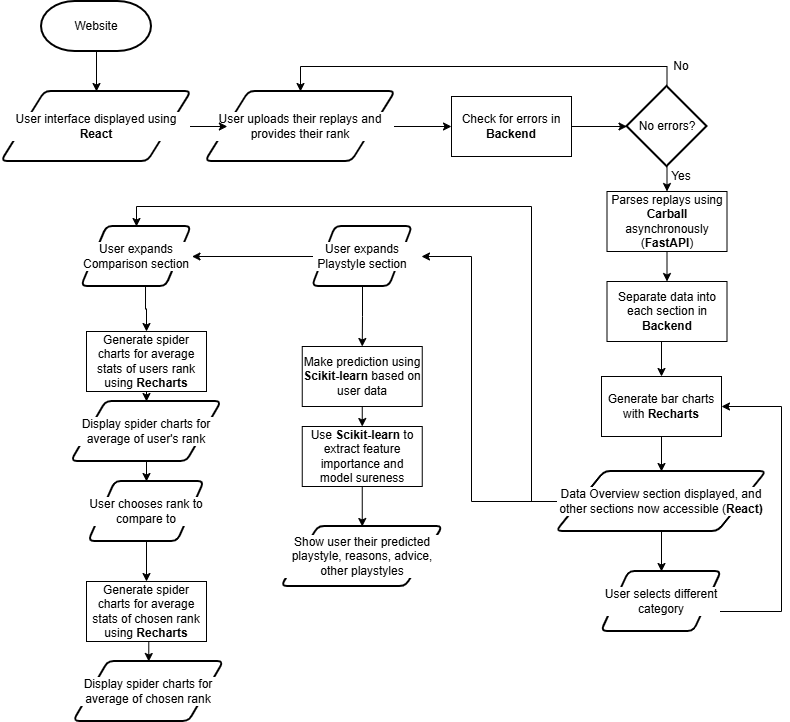

The diagram above was exported from draw.io. Its source (the exported page's mxGraphModel, read from the mxfile embedded in the PNG):
<mxGraphModel dx="1426" dy="783" grid="1" gridSize="10" guides="1" tooltips="1" connect="1" arrows="1" fold="1" page="1" pageScale="1" pageWidth="827" pageHeight="1169" math="0" shadow="0">
  <root>
    <mxCell id="0" />
    <mxCell id="1" parent="0" />
    <mxCell id="a9u7ROfEN7RKwvXNPcNM-23" style="edgeStyle=orthogonalEdgeStyle;rounded=0;orthogonalLoop=1;jettySize=auto;html=1;exitX=0.5;exitY=1;exitDx=0;exitDy=0;exitPerimeter=0;entryX=0.5;entryY=0;entryDx=0;entryDy=0;" edge="1" parent="1" source="a9u7ROfEN7RKwvXNPcNM-2" target="a9u7ROfEN7RKwvXNPcNM-7">
      <mxGeometry relative="1" as="geometry" />
    </mxCell>
    <mxCell id="a9u7ROfEN7RKwvXNPcNM-2" value="Website" style="strokeWidth=2;html=1;shape=mxgraph.flowchart.terminator;whiteSpace=wrap;" vertex="1" parent="1">
      <mxGeometry x="60" y="60" width="110" height="50" as="geometry" />
    </mxCell>
    <mxCell id="a9u7ROfEN7RKwvXNPcNM-25" style="edgeStyle=orthogonalEdgeStyle;rounded=0;orthogonalLoop=1;jettySize=auto;html=1;exitX=1;exitY=0.5;exitDx=0;exitDy=0;entryX=0;entryY=0.5;entryDx=0;entryDy=0;" edge="1" parent="1" source="a9u7ROfEN7RKwvXNPcNM-4" target="a9u7ROfEN7RKwvXNPcNM-17">
      <mxGeometry relative="1" as="geometry" />
    </mxCell>
    <mxCell id="a9u7ROfEN7RKwvXNPcNM-4" value="User uploads their replays and provides their rank" style="shape=parallelogram;html=1;strokeWidth=2;perimeter=parallelogramPerimeter;whiteSpace=wrap;rounded=1;arcSize=12;size=0.23;labelBackgroundColor=default;" vertex="1" parent="1">
      <mxGeometry x="224" y="150" width="190" height="70" as="geometry" />
    </mxCell>
    <mxCell id="a9u7ROfEN7RKwvXNPcNM-27" style="edgeStyle=orthogonalEdgeStyle;rounded=0;orthogonalLoop=1;jettySize=auto;html=1;exitX=0.5;exitY=1;exitDx=0;exitDy=0;exitPerimeter=0;entryX=0.5;entryY=0;entryDx=0;entryDy=0;" edge="1" parent="1" source="a9u7ROfEN7RKwvXNPcNM-5" target="a9u7ROfEN7RKwvXNPcNM-6">
      <mxGeometry relative="1" as="geometry" />
    </mxCell>
    <mxCell id="a9u7ROfEN7RKwvXNPcNM-28" style="edgeStyle=orthogonalEdgeStyle;rounded=0;orthogonalLoop=1;jettySize=auto;html=1;exitX=0.5;exitY=0;exitDx=0;exitDy=0;exitPerimeter=0;entryX=0.5;entryY=0;entryDx=0;entryDy=0;" edge="1" parent="1" source="a9u7ROfEN7RKwvXNPcNM-5" target="a9u7ROfEN7RKwvXNPcNM-4">
      <mxGeometry relative="1" as="geometry" />
    </mxCell>
    <mxCell id="a9u7ROfEN7RKwvXNPcNM-5" value="No errors?" style="strokeWidth=2;html=1;shape=mxgraph.flowchart.decision;whiteSpace=wrap;" vertex="1" parent="1">
      <mxGeometry x="645.5" y="145" width="80" height="80" as="geometry" />
    </mxCell>
    <mxCell id="a9u7ROfEN7RKwvXNPcNM-29" style="edgeStyle=orthogonalEdgeStyle;rounded=0;orthogonalLoop=1;jettySize=auto;html=1;exitX=0.5;exitY=1;exitDx=0;exitDy=0;entryX=0.5;entryY=0;entryDx=0;entryDy=0;" edge="1" parent="1" source="a9u7ROfEN7RKwvXNPcNM-6" target="a9u7ROfEN7RKwvXNPcNM-9">
      <mxGeometry relative="1" as="geometry" />
    </mxCell>
    <mxCell id="a9u7ROfEN7RKwvXNPcNM-6" value="Parses replays using &lt;b&gt;Carball &lt;/b&gt;asynchronously (&lt;b&gt;FastAPI&lt;/b&gt;)" style="rounded=0;whiteSpace=wrap;html=1;" vertex="1" parent="1">
      <mxGeometry x="625.5" y="250" width="120" height="60" as="geometry" />
    </mxCell>
    <mxCell id="a9u7ROfEN7RKwvXNPcNM-24" style="edgeStyle=orthogonalEdgeStyle;rounded=0;orthogonalLoop=1;jettySize=auto;html=1;exitX=1;exitY=0.5;exitDx=0;exitDy=0;" edge="1" parent="1" source="a9u7ROfEN7RKwvXNPcNM-7" target="a9u7ROfEN7RKwvXNPcNM-4">
      <mxGeometry relative="1" as="geometry" />
    </mxCell>
    <mxCell id="a9u7ROfEN7RKwvXNPcNM-7" value="User interface displayed using &lt;b&gt;React&lt;/b&gt;" style="shape=parallelogram;html=1;strokeWidth=2;perimeter=parallelogramPerimeter;whiteSpace=wrap;rounded=1;arcSize=12;size=0.23;labelBackgroundColor=default;" vertex="1" parent="1">
      <mxGeometry x="20" y="150" width="190" height="70" as="geometry" />
    </mxCell>
    <mxCell id="a9u7ROfEN7RKwvXNPcNM-32" style="edgeStyle=orthogonalEdgeStyle;rounded=0;orthogonalLoop=1;jettySize=auto;html=1;exitX=0.5;exitY=1;exitDx=0;exitDy=0;entryX=0.5;entryY=0;entryDx=0;entryDy=0;" edge="1" parent="1" source="a9u7ROfEN7RKwvXNPcNM-8">
      <mxGeometry relative="1" as="geometry">
        <mxPoint x="680" y="630" as="targetPoint" />
      </mxGeometry>
    </mxCell>
    <mxCell id="a9u7ROfEN7RKwvXNPcNM-54" style="edgeStyle=orthogonalEdgeStyle;rounded=0;orthogonalLoop=1;jettySize=auto;html=1;exitX=0;exitY=0.5;exitDx=0;exitDy=0;" edge="1" parent="1" source="a9u7ROfEN7RKwvXNPcNM-8">
      <mxGeometry relative="1" as="geometry">
        <mxPoint x="440" y="315" as="targetPoint" />
        <Array as="points">
          <mxPoint x="490" y="560" />
          <mxPoint x="490" y="315" />
        </Array>
      </mxGeometry>
    </mxCell>
    <mxCell id="a9u7ROfEN7RKwvXNPcNM-56" style="edgeStyle=orthogonalEdgeStyle;rounded=0;orthogonalLoop=1;jettySize=auto;html=1;exitX=0;exitY=0.5;exitDx=0;exitDy=0;entryX=0.5;entryY=0;entryDx=0;entryDy=0;" edge="1" parent="1" source="a9u7ROfEN7RKwvXNPcNM-8" target="a9u7ROfEN7RKwvXNPcNM-55">
      <mxGeometry relative="1" as="geometry">
        <Array as="points">
          <mxPoint x="550" y="560" />
          <mxPoint x="550" y="265" />
          <mxPoint x="155" y="265" />
        </Array>
      </mxGeometry>
    </mxCell>
    <mxCell id="a9u7ROfEN7RKwvXNPcNM-8" value="Data Overview section displayed, and other sections now accessible (&lt;b&gt;React)&lt;/b&gt;" style="shape=parallelogram;html=1;strokeWidth=2;perimeter=parallelogramPerimeter;rounded=1;arcSize=12;size=0.23;labelBackgroundColor=default;whiteSpace=wrap;" vertex="1" parent="1">
      <mxGeometry x="575" y="530" width="210" height="60" as="geometry" />
    </mxCell>
    <mxCell id="a9u7ROfEN7RKwvXNPcNM-30" style="edgeStyle=orthogonalEdgeStyle;rounded=0;orthogonalLoop=1;jettySize=auto;html=1;exitX=0.5;exitY=1;exitDx=0;exitDy=0;entryX=0.5;entryY=0;entryDx=0;entryDy=0;" edge="1" parent="1" source="a9u7ROfEN7RKwvXNPcNM-9" target="a9u7ROfEN7RKwvXNPcNM-10">
      <mxGeometry relative="1" as="geometry" />
    </mxCell>
    <mxCell id="a9u7ROfEN7RKwvXNPcNM-9" value="Separate data into each section in &lt;b&gt;Backend&lt;/b&gt;" style="rounded=0;whiteSpace=wrap;html=1;" vertex="1" parent="1">
      <mxGeometry x="625.5" y="340" width="120" height="60" as="geometry" />
    </mxCell>
    <mxCell id="a9u7ROfEN7RKwvXNPcNM-33" style="edgeStyle=orthogonalEdgeStyle;rounded=0;orthogonalLoop=1;jettySize=auto;html=1;exitX=0.5;exitY=1;exitDx=0;exitDy=0;entryX=0.5;entryY=0;entryDx=0;entryDy=0;" edge="1" parent="1" source="a9u7ROfEN7RKwvXNPcNM-10" target="a9u7ROfEN7RKwvXNPcNM-8">
      <mxGeometry relative="1" as="geometry" />
    </mxCell>
    <mxCell id="a9u7ROfEN7RKwvXNPcNM-10" value="&lt;div&gt;Generate bar charts with &lt;b&gt;Recharts&lt;/b&gt;&lt;/div&gt;" style="rounded=0;whiteSpace=wrap;html=1;" vertex="1" parent="1">
      <mxGeometry x="620" y="435" width="120" height="60" as="geometry" />
    </mxCell>
    <mxCell id="a9u7ROfEN7RKwvXNPcNM-37" style="edgeStyle=orthogonalEdgeStyle;rounded=0;orthogonalLoop=1;jettySize=auto;html=1;exitX=0.5;exitY=1;exitDx=0;exitDy=0;entryX=0.5;entryY=0;entryDx=0;entryDy=0;" edge="1" parent="1" source="a9u7ROfEN7RKwvXNPcNM-53" target="a9u7ROfEN7RKwvXNPcNM-13">
      <mxGeometry relative="1" as="geometry">
        <mxPoint x="380.75" y="360" as="sourcePoint" />
      </mxGeometry>
    </mxCell>
    <mxCell id="a9u7ROfEN7RKwvXNPcNM-40" style="edgeStyle=orthogonalEdgeStyle;rounded=0;orthogonalLoop=1;jettySize=auto;html=1;exitX=0;exitY=0.5;exitDx=0;exitDy=0;entryX=1;entryY=0.5;entryDx=0;entryDy=0;" edge="1" parent="1">
      <mxGeometry relative="1" as="geometry">
        <mxPoint x="335.25" y="315" as="sourcePoint" />
        <mxPoint x="210.5" y="315" as="targetPoint" />
      </mxGeometry>
    </mxCell>
    <mxCell id="a9u7ROfEN7RKwvXNPcNM-41" style="edgeStyle=orthogonalEdgeStyle;rounded=0;orthogonalLoop=1;jettySize=auto;html=1;exitX=0.582;exitY=0.95;exitDx=0;exitDy=0;entryX=0.5;entryY=0;entryDx=0;entryDy=0;exitPerimeter=0;" edge="1" parent="1" source="a9u7ROfEN7RKwvXNPcNM-55" target="a9u7ROfEN7RKwvXNPcNM-16">
      <mxGeometry relative="1" as="geometry">
        <mxPoint x="165" y="360" as="sourcePoint" />
      </mxGeometry>
    </mxCell>
    <mxCell id="a9u7ROfEN7RKwvXNPcNM-38" style="edgeStyle=orthogonalEdgeStyle;rounded=0;orthogonalLoop=1;jettySize=auto;html=1;exitX=0.5;exitY=1;exitDx=0;exitDy=0;entryX=0.5;entryY=0;entryDx=0;entryDy=0;" edge="1" parent="1" source="a9u7ROfEN7RKwvXNPcNM-13" target="a9u7ROfEN7RKwvXNPcNM-15">
      <mxGeometry relative="1" as="geometry" />
    </mxCell>
    <mxCell id="a9u7ROfEN7RKwvXNPcNM-13" value="Make prediction using &lt;b&gt;Scikit-learn&lt;/b&gt;&amp;nbsp;based on user data" style="rounded=0;whiteSpace=wrap;html=1;" vertex="1" parent="1">
      <mxGeometry x="320.75" y="405" width="120" height="60" as="geometry" />
    </mxCell>
    <mxCell id="a9u7ROfEN7RKwvXNPcNM-14" value="Show user their predicted playstyle, reasons, advice, other playstyles" style="shape=parallelogram;html=1;strokeWidth=2;perimeter=parallelogramPerimeter;whiteSpace=wrap;rounded=1;arcSize=12;size=0.23;labelBackgroundColor=default;" vertex="1" parent="1">
      <mxGeometry x="300" y="585" width="161.5" height="60" as="geometry" />
    </mxCell>
    <mxCell id="a9u7ROfEN7RKwvXNPcNM-39" style="edgeStyle=orthogonalEdgeStyle;rounded=0;orthogonalLoop=1;jettySize=auto;html=1;exitX=0.5;exitY=1;exitDx=0;exitDy=0;entryX=0.5;entryY=0;entryDx=0;entryDy=0;" edge="1" parent="1" source="a9u7ROfEN7RKwvXNPcNM-15" target="a9u7ROfEN7RKwvXNPcNM-14">
      <mxGeometry relative="1" as="geometry" />
    </mxCell>
    <mxCell id="a9u7ROfEN7RKwvXNPcNM-15" value="Use &lt;b&gt;Scikit-learn &lt;/b&gt;to extract feature importance and model sureness" style="rounded=0;whiteSpace=wrap;html=1;" vertex="1" parent="1">
      <mxGeometry x="320.75" y="485" width="120" height="60" as="geometry" />
    </mxCell>
    <mxCell id="a9u7ROfEN7RKwvXNPcNM-44" style="edgeStyle=orthogonalEdgeStyle;rounded=0;orthogonalLoop=1;jettySize=auto;html=1;exitX=0.5;exitY=1;exitDx=0;exitDy=0;entryX=0.5;entryY=0;entryDx=0;entryDy=0;" edge="1" parent="1" source="a9u7ROfEN7RKwvXNPcNM-16" target="a9u7ROfEN7RKwvXNPcNM-20">
      <mxGeometry relative="1" as="geometry" />
    </mxCell>
    <mxCell id="a9u7ROfEN7RKwvXNPcNM-16" value="Generate spider charts for average stats of users rank using &lt;b&gt;Recharts&lt;/b&gt;" style="rounded=0;whiteSpace=wrap;html=1;" vertex="1" parent="1">
      <mxGeometry x="105" y="390" width="120" height="60" as="geometry" />
    </mxCell>
    <mxCell id="a9u7ROfEN7RKwvXNPcNM-17" value="Check for errors in &lt;b&gt;Backend&lt;/b&gt;" style="rounded=0;whiteSpace=wrap;html=1;" vertex="1" parent="1">
      <mxGeometry x="470" y="155" width="120" height="60" as="geometry" />
    </mxCell>
    <mxCell id="a9u7ROfEN7RKwvXNPcNM-46" style="edgeStyle=orthogonalEdgeStyle;rounded=0;orthogonalLoop=1;jettySize=auto;html=1;exitX=0.5;exitY=1;exitDx=0;exitDy=0;entryX=0.5;entryY=0;entryDx=0;entryDy=0;" edge="1" parent="1" source="a9u7ROfEN7RKwvXNPcNM-18" target="a9u7ROfEN7RKwvXNPcNM-19">
      <mxGeometry relative="1" as="geometry" />
    </mxCell>
    <mxCell id="a9u7ROfEN7RKwvXNPcNM-18" value="User chooses rank to compare to" style="shape=parallelogram;html=1;strokeWidth=2;perimeter=parallelogramPerimeter;whiteSpace=wrap;rounded=1;arcSize=12;size=0.23;labelBackgroundColor=default;" vertex="1" parent="1">
      <mxGeometry x="107.25" y="540" width="115.5" height="60" as="geometry" />
    </mxCell>
    <mxCell id="a9u7ROfEN7RKwvXNPcNM-47" style="edgeStyle=orthogonalEdgeStyle;rounded=0;orthogonalLoop=1;jettySize=auto;html=1;exitX=0.5;exitY=1;exitDx=0;exitDy=0;entryX=0.5;entryY=0;entryDx=0;entryDy=0;" edge="1" parent="1" source="a9u7ROfEN7RKwvXNPcNM-19" target="a9u7ROfEN7RKwvXNPcNM-21">
      <mxGeometry relative="1" as="geometry" />
    </mxCell>
    <mxCell id="a9u7ROfEN7RKwvXNPcNM-19" value="Generate spider charts for average stats of chosen rank using &lt;b&gt;Recharts&lt;/b&gt;" style="rounded=0;whiteSpace=wrap;html=1;" vertex="1" parent="1">
      <mxGeometry x="105" y="640" width="120" height="60" as="geometry" />
    </mxCell>
    <mxCell id="a9u7ROfEN7RKwvXNPcNM-45" style="edgeStyle=orthogonalEdgeStyle;rounded=0;orthogonalLoop=1;jettySize=auto;html=1;exitX=0.5;exitY=1;exitDx=0;exitDy=0;entryX=0.5;entryY=0;entryDx=0;entryDy=0;" edge="1" parent="1" source="a9u7ROfEN7RKwvXNPcNM-20" target="a9u7ROfEN7RKwvXNPcNM-18">
      <mxGeometry relative="1" as="geometry" />
    </mxCell>
    <mxCell id="a9u7ROfEN7RKwvXNPcNM-20" value="Display spider charts for average of user's rank" style="shape=parallelogram;html=1;strokeWidth=2;perimeter=parallelogramPerimeter;whiteSpace=wrap;rounded=1;arcSize=12;size=0.23;labelBackgroundColor=default;" vertex="1" parent="1">
      <mxGeometry x="90" y="460" width="150" height="60" as="geometry" />
    </mxCell>
    <mxCell id="a9u7ROfEN7RKwvXNPcNM-21" value="Display spider charts for average of chosen rank" style="shape=parallelogram;html=1;strokeWidth=2;perimeter=parallelogramPerimeter;whiteSpace=wrap;rounded=1;arcSize=12;size=0.23;labelBackgroundColor=default;" vertex="1" parent="1">
      <mxGeometry x="92.25" y="720" width="150" height="60" as="geometry" />
    </mxCell>
    <mxCell id="a9u7ROfEN7RKwvXNPcNM-36" style="edgeStyle=orthogonalEdgeStyle;rounded=0;orthogonalLoop=1;jettySize=auto;html=1;exitX=1;exitY=0.5;exitDx=0;exitDy=0;entryX=1;entryY=0.5;entryDx=0;entryDy=0;" edge="1" parent="1" target="a9u7ROfEN7RKwvXNPcNM-10">
      <mxGeometry relative="1" as="geometry">
        <mxPoint x="720" y="670" as="sourcePoint" />
        <Array as="points">
          <mxPoint x="800" y="670" />
          <mxPoint x="800" y="465" />
        </Array>
      </mxGeometry>
    </mxCell>
    <mxCell id="a9u7ROfEN7RKwvXNPcNM-26" style="edgeStyle=orthogonalEdgeStyle;rounded=0;orthogonalLoop=1;jettySize=auto;html=1;exitX=1;exitY=0.5;exitDx=0;exitDy=0;entryX=0;entryY=0.5;entryDx=0;entryDy=0;entryPerimeter=0;" edge="1" parent="1" source="a9u7ROfEN7RKwvXNPcNM-17" target="a9u7ROfEN7RKwvXNPcNM-5">
      <mxGeometry relative="1" as="geometry" />
    </mxCell>
    <mxCell id="a9u7ROfEN7RKwvXNPcNM-49" value="Yes" style="text;html=1;whiteSpace=wrap;strokeColor=none;fillColor=none;align=center;verticalAlign=middle;rounded=0;" vertex="1" parent="1">
      <mxGeometry x="670" y="220" width="60" height="30" as="geometry" />
    </mxCell>
    <mxCell id="a9u7ROfEN7RKwvXNPcNM-50" value="No" style="text;html=1;whiteSpace=wrap;strokeColor=none;fillColor=none;align=center;verticalAlign=middle;rounded=0;" vertex="1" parent="1">
      <mxGeometry x="670" y="110" width="60" height="30" as="geometry" />
    </mxCell>
    <mxCell id="a9u7ROfEN7RKwvXNPcNM-52" value="User selects different category" style="shape=parallelogram;html=1;strokeWidth=2;perimeter=parallelogramPerimeter;whiteSpace=wrap;rounded=1;arcSize=12;size=0.23;labelBackgroundColor=default;" vertex="1" parent="1">
      <mxGeometry x="620" y="630" width="120" height="60" as="geometry" />
    </mxCell>
    <mxCell id="a9u7ROfEN7RKwvXNPcNM-53" value="User expands Playstyle section" style="shape=parallelogram;html=1;strokeWidth=2;perimeter=parallelogramPerimeter;whiteSpace=wrap;rounded=1;arcSize=12;size=0.23;labelBackgroundColor=default;" vertex="1" parent="1">
      <mxGeometry x="331" y="285" width="100" height="60" as="geometry" />
    </mxCell>
    <mxCell id="a9u7ROfEN7RKwvXNPcNM-55" value="User expands Comparison section" style="shape=parallelogram;html=1;strokeWidth=2;perimeter=parallelogramPerimeter;whiteSpace=wrap;rounded=1;arcSize=12;size=0.23;labelBackgroundColor=default;" vertex="1" parent="1">
      <mxGeometry x="100" y="285" width="110" height="60" as="geometry" />
    </mxCell>
  </root>
</mxGraphModel>